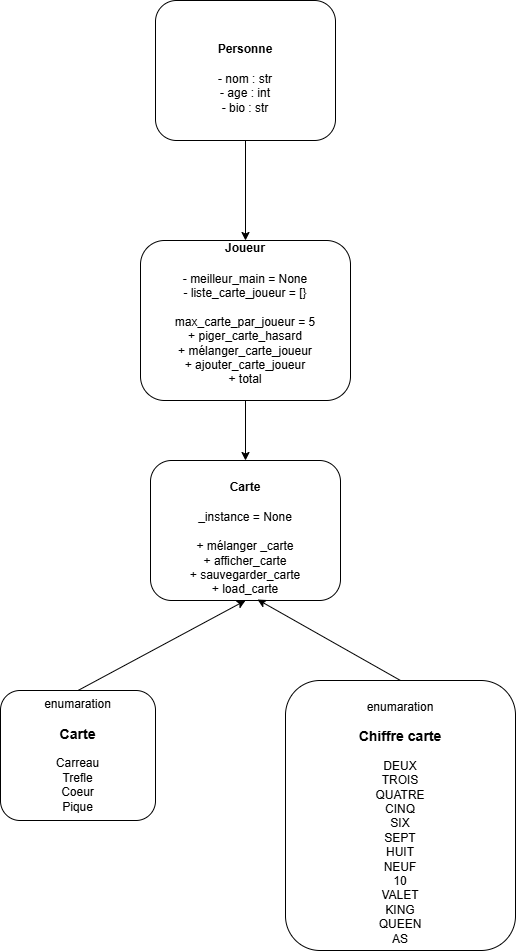

The diagram above was exported from draw.io. Its source (the exported page's mxGraphModel, read from the mxfile embedded in the PNG):
<mxGraphModel dx="1028" dy="753" grid="1" gridSize="10" guides="1" tooltips="1" connect="1" arrows="1" fold="1" page="1" pageScale="1" pageWidth="850" pageHeight="1100" math="0" shadow="0">
  <root>
    <mxCell id="0" />
    <mxCell id="1" parent="0" />
    <mxCell id="apA86KOVCQ95XkVptQH1-9" style="edgeStyle=orthogonalEdgeStyle;rounded=0;orthogonalLoop=1;jettySize=auto;html=1;" parent="1" source="apA86KOVCQ95XkVptQH1-1" target="apA86KOVCQ95XkVptQH1-5" edge="1">
      <mxGeometry relative="1" as="geometry" />
    </mxCell>
    <mxCell id="apA86KOVCQ95XkVptQH1-1" value="&lt;h4&gt;Personne&lt;/h4&gt;&lt;div&gt;- nom : str&lt;/div&gt;&lt;div&gt;- age : int&lt;/div&gt;&lt;div&gt;- bio : str&lt;/div&gt;" style="rounded=1;whiteSpace=wrap;html=1;" parent="1" vertex="1">
      <mxGeometry x="330" width="180" height="140" as="geometry" />
    </mxCell>
    <mxCell id="apA86KOVCQ95XkVptQH1-4" value="enumaration&lt;h3&gt;Carte&lt;/h3&gt;&lt;div&gt;Carreau&lt;/div&gt;&lt;div&gt;Trefle&lt;/div&gt;&lt;div&gt;Coeur&lt;/div&gt;&lt;div&gt;Pique&lt;/div&gt;" style="rounded=1;whiteSpace=wrap;html=1;" parent="1" vertex="1">
      <mxGeometry x="175" y="690" width="155" height="130" as="geometry" />
    </mxCell>
    <mxCell id="apA86KOVCQ95XkVptQH1-10" style="edgeStyle=orthogonalEdgeStyle;rounded=0;orthogonalLoop=1;jettySize=auto;html=1;" parent="1" source="apA86KOVCQ95XkVptQH1-5" target="apA86KOVCQ95XkVptQH1-8" edge="1">
      <mxGeometry relative="1" as="geometry" />
    </mxCell>
    <mxCell id="apA86KOVCQ95XkVptQH1-5" value="&lt;h4&gt;Joueur&lt;/h4&gt;&lt;div&gt;- meilleur_main = None&lt;/div&gt;&lt;div&gt;- liste_carte_joueur = [}&lt;/div&gt;&lt;div&gt;&lt;br&gt;&lt;/div&gt;&lt;div&gt;max_carte_par_joueur = 5&lt;br&gt;&lt;div&gt;+ piger_carte_hasard&lt;/div&gt;&lt;div&gt;+ mélanger_carte_joueur&lt;/div&gt;&lt;div&gt;+ ajouter_carte_joueur&lt;/div&gt;&lt;div&gt;+ total&lt;/div&gt;&lt;div&gt;&lt;br&gt;&lt;/div&gt;&lt;div&gt;&lt;br&gt;&lt;/div&gt;&lt;/div&gt;" style="rounded=1;whiteSpace=wrap;html=1;" parent="1" vertex="1">
      <mxGeometry x="315" y="240" width="210" height="160" as="geometry" />
    </mxCell>
    <mxCell id="apA86KOVCQ95XkVptQH1-6" value="&lt;div&gt;&lt;br&gt;&lt;/div&gt;enumaration&lt;h3&gt;Chiffre carte&lt;/h3&gt;&lt;div&gt;DEUX&lt;/div&gt;&lt;div&gt;TROIS&lt;/div&gt;&lt;div&gt;QUATRE&lt;/div&gt;&lt;div&gt;CINQ&lt;/div&gt;&lt;div&gt;SIX&lt;/div&gt;&lt;div&gt;SEPT&lt;/div&gt;&lt;div&gt;HUIT&lt;/div&gt;&lt;div&gt;NEUF&lt;/div&gt;&lt;div&gt;10&lt;/div&gt;&lt;div&gt;VALET&lt;/div&gt;&lt;div&gt;KING&lt;/div&gt;&lt;div&gt;QUEEN&lt;/div&gt;&lt;div&gt;&lt;span style=&quot;background-color: transparent; color: light-dark(rgb(0, 0, 0), rgb(255, 255, 255));&quot;&gt;AS&lt;/span&gt;&lt;/div&gt;" style="rounded=1;whiteSpace=wrap;html=1;" parent="1" vertex="1">
      <mxGeometry x="460" y="680" width="230" height="270" as="geometry" />
    </mxCell>
    <mxCell id="apA86KOVCQ95XkVptQH1-8" value="&lt;h4&gt;Carte&lt;/h4&gt;&lt;div&gt;_instance = None&lt;/div&gt;&lt;div&gt;&lt;br&gt;&lt;div&gt;+ mélanger _carte&lt;/div&gt;&lt;/div&gt;&lt;div&gt;+ afficher_carte&lt;/div&gt;&lt;div&gt;+ sauvegarder_carte&lt;/div&gt;&lt;div&gt;+ load_carte&lt;/div&gt;" style="rounded=1;whiteSpace=wrap;html=1;" parent="1" vertex="1">
      <mxGeometry x="325" y="460" width="190" height="140" as="geometry" />
    </mxCell>
    <mxCell id="apA86KOVCQ95XkVptQH1-11" value="" style="endArrow=classic;html=1;rounded=0;exitX=0.5;exitY=0;exitDx=0;exitDy=0;entryX=0.5;entryY=1;entryDx=0;entryDy=0;" parent="1" source="apA86KOVCQ95XkVptQH1-4" target="apA86KOVCQ95XkVptQH1-8" edge="1">
      <mxGeometry width="50" height="50" relative="1" as="geometry">
        <mxPoint x="190" y="630" as="sourcePoint" />
        <mxPoint x="240" y="580" as="targetPoint" />
      </mxGeometry>
    </mxCell>
    <mxCell id="apA86KOVCQ95XkVptQH1-12" value="" style="endArrow=classic;html=1;rounded=0;exitX=0.5;exitY=0;exitDx=0;exitDy=0;entryX=0.563;entryY=0.993;entryDx=0;entryDy=0;entryPerimeter=0;" parent="1" source="apA86KOVCQ95XkVptQH1-6" target="apA86KOVCQ95XkVptQH1-8" edge="1">
      <mxGeometry width="50" height="50" relative="1" as="geometry">
        <mxPoint x="600" y="570" as="sourcePoint" />
        <mxPoint x="650" y="520" as="targetPoint" />
      </mxGeometry>
    </mxCell>
  </root>
</mxGraphModel>